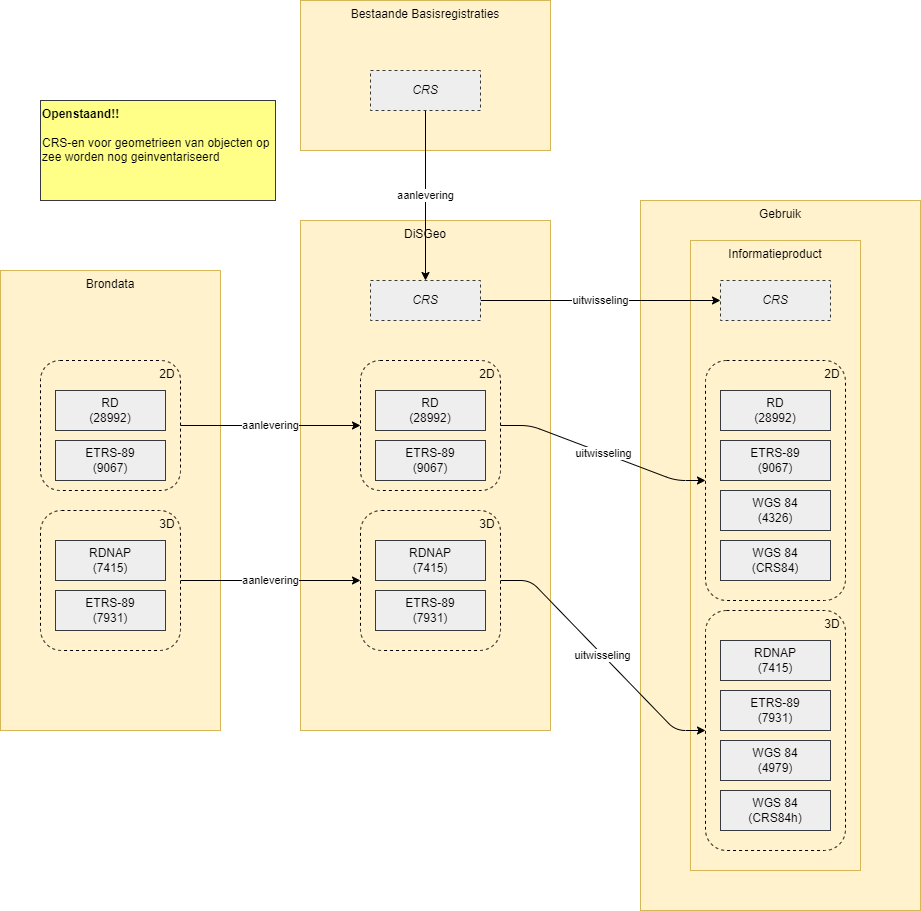

The diagram above was exported from draw.io. Its source (the exported page's mxGraphModel, read from the mxfile embedded in the PNG):
<mxGraphModel dx="1204" dy="1006" grid="1" gridSize="10" guides="1" tooltips="1" connect="1" arrows="1" fold="1" page="1" pageScale="1" pageWidth="850" pageHeight="1100" math="0" shadow="0">
  <root>
    <mxCell id="0" />
    <mxCell id="1" parent="0" />
    <mxCell id="4" value="DiSGeo" style="rounded=0;whiteSpace=wrap;html=1;fillColor=#fff2cc;strokeColor=#d6b656;verticalAlign=top;" vertex="1" parent="1">
      <mxGeometry x="310" y="370" width="250" height="510" as="geometry" />
    </mxCell>
    <mxCell id="2" value="Brondata" style="rounded=0;whiteSpace=wrap;html=1;fillColor=#fff2cc;strokeColor=#d6b656;verticalAlign=top;" vertex="1" parent="1">
      <mxGeometry x="10" y="420" width="220" height="460" as="geometry" />
    </mxCell>
    <mxCell id="59" value="aanlevering" style="edgeStyle=none;html=1;" edge="1" parent="1" source="39" target="44">
      <mxGeometry relative="1" as="geometry" />
    </mxCell>
    <mxCell id="39" value="3D&amp;nbsp;" style="rounded=1;whiteSpace=wrap;html=1;dashed=1;fillColor=none;align=right;verticalAlign=top;" vertex="1" parent="1">
      <mxGeometry x="50" y="660" width="140" height="140" as="geometry" />
    </mxCell>
    <mxCell id="58" value="aanlevering" style="edgeStyle=none;html=1;entryX=0;entryY=0.5;entryDx=0;entryDy=0;" edge="1" parent="1" source="38" target="45">
      <mxGeometry relative="1" as="geometry" />
    </mxCell>
    <mxCell id="38" value="2D&amp;nbsp;" style="rounded=1;whiteSpace=wrap;html=1;dashed=1;fillColor=none;align=right;verticalAlign=top;" vertex="1" parent="1">
      <mxGeometry x="50" y="510" width="140" height="130" as="geometry" />
    </mxCell>
    <mxCell id="3" value="Bestaande Basisregistraties" style="rounded=0;whiteSpace=wrap;html=1;fillColor=#fff2cc;strokeColor=#d6b656;verticalAlign=top;" vertex="1" parent="1">
      <mxGeometry x="310" y="150" width="250" height="150" as="geometry" />
    </mxCell>
    <mxCell id="5" value="Gebruik" style="rounded=0;whiteSpace=wrap;html=1;fillColor=#fff2cc;strokeColor=#d6b656;verticalAlign=top;" vertex="1" parent="1">
      <mxGeometry x="650" y="350" width="280" height="710" as="geometry" />
    </mxCell>
    <mxCell id="6" value="Informatieproduct" style="rounded=0;whiteSpace=wrap;html=1;fillColor=#fff2cc;strokeColor=#d6b656;verticalAlign=top;" vertex="1" parent="1">
      <mxGeometry x="700" y="390" width="170" height="630" as="geometry" />
    </mxCell>
    <mxCell id="12" value="WGS 84&lt;br&gt;(4979)" style="rounded=0;whiteSpace=wrap;html=1;fillColor=#eeeeee;strokeColor=#36393d;" vertex="1" parent="1">
      <mxGeometry x="730" y="890" width="110" height="40" as="geometry" />
    </mxCell>
    <mxCell id="14" value="WGS 84&lt;br&gt;(CRS84h)" style="rounded=0;whiteSpace=wrap;html=1;fillColor=#eeeeee;strokeColor=#36393d;" vertex="1" parent="1">
      <mxGeometry x="730" y="940" width="110" height="40" as="geometry" />
    </mxCell>
    <mxCell id="36" value="aanlevering" style="edgeStyle=none;html=1;" edge="1" parent="1" source="22" target="23">
      <mxGeometry relative="1" as="geometry" />
    </mxCell>
    <mxCell id="22" value="&lt;i&gt;CRS&lt;/i&gt;" style="rounded=0;whiteSpace=wrap;html=1;fillColor=#eeeeee;strokeColor=#36393d;dashed=1;" vertex="1" parent="1">
      <mxGeometry x="380" y="220" width="110" height="40" as="geometry" />
    </mxCell>
    <mxCell id="35" value="uitwisseling" style="edgeStyle=none;html=1;" edge="1" parent="1" source="23" target="24">
      <mxGeometry relative="1" as="geometry" />
    </mxCell>
    <mxCell id="23" value="&lt;i&gt;CRS&lt;/i&gt;" style="rounded=0;whiteSpace=wrap;html=1;fillColor=#eeeeee;strokeColor=#36393d;dashed=1;" vertex="1" parent="1">
      <mxGeometry x="380" y="430" width="110" height="40" as="geometry" />
    </mxCell>
    <mxCell id="24" value="&lt;i&gt;CRS&lt;/i&gt;" style="rounded=0;whiteSpace=wrap;html=1;fillColor=#eeeeee;strokeColor=#36393d;dashed=1;" vertex="1" parent="1">
      <mxGeometry x="730" y="430" width="110" height="40" as="geometry" />
    </mxCell>
    <mxCell id="30" value="RD&lt;br&gt;(28992)" style="rounded=0;whiteSpace=wrap;html=1;fillColor=#eeeeee;strokeColor=#36393d;" vertex="1" parent="1">
      <mxGeometry x="65" y="540" width="110" height="40" as="geometry" />
    </mxCell>
    <mxCell id="31" value="RDNAP&lt;br&gt;(7415)" style="rounded=0;whiteSpace=wrap;html=1;fillColor=#eeeeee;strokeColor=#36393d;" vertex="1" parent="1">
      <mxGeometry x="65" y="690" width="110" height="40" as="geometry" />
    </mxCell>
    <mxCell id="32" value="ETRS-89&lt;br&gt;(9067)" style="rounded=0;whiteSpace=wrap;html=1;fillColor=#eeeeee;strokeColor=#36393d;" vertex="1" parent="1">
      <mxGeometry x="65" y="590" width="110" height="40" as="geometry" />
    </mxCell>
    <mxCell id="33" value="ETRS-89&lt;br&gt;(7931)" style="rounded=0;whiteSpace=wrap;html=1;fillColor=#eeeeee;strokeColor=#36393d;" vertex="1" parent="1">
      <mxGeometry x="65" y="740" width="110" height="40" as="geometry" />
    </mxCell>
    <mxCell id="61" value="uitwisseling" style="edgeStyle=entityRelationEdgeStyle;html=1;entryX=0;entryY=0.5;entryDx=0;entryDy=0;" edge="1" parent="1" source="44" target="50">
      <mxGeometry relative="1" as="geometry" />
    </mxCell>
    <mxCell id="44" value="3D&amp;nbsp;" style="rounded=1;whiteSpace=wrap;html=1;dashed=1;fillColor=none;align=right;verticalAlign=top;" vertex="1" parent="1">
      <mxGeometry x="370" y="660" width="140" height="140" as="geometry" />
    </mxCell>
    <mxCell id="60" value="uitwisseling" style="edgeStyle=entityRelationEdgeStyle;html=1;entryX=0;entryY=0.5;entryDx=0;entryDy=0;" edge="1" parent="1" source="45" target="51">
      <mxGeometry relative="1" as="geometry" />
    </mxCell>
    <mxCell id="45" value="2D&amp;nbsp;" style="rounded=1;whiteSpace=wrap;html=1;dashed=1;fillColor=none;align=right;verticalAlign=top;" vertex="1" parent="1">
      <mxGeometry x="370" y="510" width="140" height="130" as="geometry" />
    </mxCell>
    <mxCell id="46" value="RD&lt;br&gt;(28992)" style="rounded=0;whiteSpace=wrap;html=1;fillColor=#eeeeee;strokeColor=#36393d;" vertex="1" parent="1">
      <mxGeometry x="385" y="540" width="110" height="40" as="geometry" />
    </mxCell>
    <mxCell id="47" value="RDNAP&lt;br&gt;(7415)" style="rounded=0;whiteSpace=wrap;html=1;fillColor=#eeeeee;strokeColor=#36393d;" vertex="1" parent="1">
      <mxGeometry x="385" y="690" width="110" height="40" as="geometry" />
    </mxCell>
    <mxCell id="48" value="ETRS-89&lt;br&gt;(9067)" style="rounded=0;whiteSpace=wrap;html=1;fillColor=#eeeeee;strokeColor=#36393d;" vertex="1" parent="1">
      <mxGeometry x="385" y="590" width="110" height="40" as="geometry" />
    </mxCell>
    <mxCell id="49" value="ETRS-89&lt;br&gt;(7931)" style="rounded=0;whiteSpace=wrap;html=1;fillColor=#eeeeee;strokeColor=#36393d;" vertex="1" parent="1">
      <mxGeometry x="385" y="740" width="110" height="40" as="geometry" />
    </mxCell>
    <mxCell id="50" value="3D&amp;nbsp;" style="rounded=1;whiteSpace=wrap;html=1;dashed=1;fillColor=none;align=right;verticalAlign=top;" vertex="1" parent="1">
      <mxGeometry x="715" y="760" width="140" height="240" as="geometry" />
    </mxCell>
    <mxCell id="51" value="2D&amp;nbsp;" style="rounded=1;whiteSpace=wrap;html=1;dashed=1;fillColor=none;align=right;verticalAlign=top;" vertex="1" parent="1">
      <mxGeometry x="715" y="510" width="140" height="240" as="geometry" />
    </mxCell>
    <mxCell id="52" value="RD&lt;br&gt;(28992)" style="rounded=0;whiteSpace=wrap;html=1;fillColor=#eeeeee;strokeColor=#36393d;" vertex="1" parent="1">
      <mxGeometry x="730" y="540" width="110" height="40" as="geometry" />
    </mxCell>
    <mxCell id="53" value="RDNAP&lt;br&gt;(7415)" style="rounded=0;whiteSpace=wrap;html=1;fillColor=#eeeeee;strokeColor=#36393d;" vertex="1" parent="1">
      <mxGeometry x="730" y="790" width="110" height="40" as="geometry" />
    </mxCell>
    <mxCell id="54" value="ETRS-89&lt;br&gt;(9067)" style="rounded=0;whiteSpace=wrap;html=1;fillColor=#eeeeee;strokeColor=#36393d;" vertex="1" parent="1">
      <mxGeometry x="730" y="590" width="110" height="40" as="geometry" />
    </mxCell>
    <mxCell id="55" value="ETRS-89&lt;br&gt;(7931)" style="rounded=0;whiteSpace=wrap;html=1;fillColor=#eeeeee;strokeColor=#36393d;" vertex="1" parent="1">
      <mxGeometry x="730" y="840" width="110" height="40" as="geometry" />
    </mxCell>
    <mxCell id="56" value="WGS 84&lt;br&gt;(4326)" style="rounded=0;whiteSpace=wrap;html=1;fillColor=#eeeeee;strokeColor=#36393d;" vertex="1" parent="1">
      <mxGeometry x="730" y="640" width="110" height="40" as="geometry" />
    </mxCell>
    <mxCell id="57" value="WGS 84&lt;br&gt;(CRS84)" style="rounded=0;whiteSpace=wrap;html=1;fillColor=#eeeeee;strokeColor=#36393d;" vertex="1" parent="1">
      <mxGeometry x="730" y="690" width="110" height="40" as="geometry" />
    </mxCell>
    <mxCell id="62" value="&lt;b&gt;Openstaand!!&lt;/b&gt;&lt;br&gt;&lt;br&gt;CRS-en voor geometrieen van objecten op zee worden nog geinventariseerd" style="text;html=1;strokeColor=#36393d;fillColor=#ffff88;align=left;verticalAlign=top;whiteSpace=wrap;rounded=0;" vertex="1" parent="1">
      <mxGeometry x="50" y="250" width="235" height="100" as="geometry" />
    </mxCell>
  </root>
</mxGraphModel>